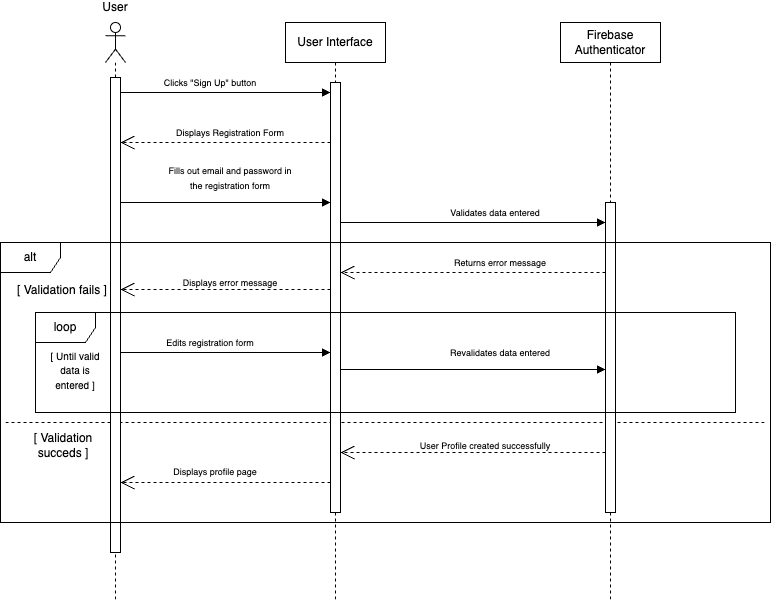

The diagram above was exported from draw.io. Its source (the exported page's mxGraphModel, read from the mxfile embedded in the PNG):
<mxGraphModel dx="480" dy="258" grid="1" gridSize="10" guides="1" tooltips="1" connect="1" arrows="1" fold="1" page="1" pageScale="1" pageWidth="850" pageHeight="1100" math="0" shadow="0">
  <root>
    <mxCell id="0" />
    <mxCell id="1" parent="0" />
    <mxCell id="Zyv9r0zXvYXX4Okh4NJq-32" value="" style="endArrow=none;dashed=1;html=1;rounded=0;" edge="1" parent="1">
      <mxGeometry width="50" height="50" relative="1" as="geometry">
        <mxPoint x="30" y="430" as="sourcePoint" />
        <mxPoint x="790" y="430" as="targetPoint" />
        <Array as="points" />
      </mxGeometry>
    </mxCell>
    <mxCell id="Zyv9r0zXvYXX4Okh4NJq-1" value="" style="shape=umlLifeline;perimeter=lifelinePerimeter;whiteSpace=wrap;html=1;container=1;dropTarget=0;collapsible=0;recursiveResize=0;outlineConnect=0;portConstraint=eastwest;newEdgeStyle={&quot;curved&quot;:0,&quot;rounded&quot;:0};participant=umlActor;" vertex="1" parent="1">
      <mxGeometry x="130" y="30" width="20" height="580" as="geometry" />
    </mxCell>
    <mxCell id="Zyv9r0zXvYXX4Okh4NJq-2" value="" style="html=1;points=[[0,0,0,0,5],[0,1,0,0,-5],[1,0,0,0,5],[1,1,0,0,-5]];perimeter=orthogonalPerimeter;outlineConnect=0;targetShapes=umlLifeline;portConstraint=eastwest;newEdgeStyle={&quot;curved&quot;:0,&quot;rounded&quot;:0};" vertex="1" parent="Zyv9r0zXvYXX4Okh4NJq-1">
      <mxGeometry x="5" y="55" width="10" height="475" as="geometry" />
    </mxCell>
    <mxCell id="Zyv9r0zXvYXX4Okh4NJq-9" value="User" style="text;html=1;align=center;verticalAlign=middle;whiteSpace=wrap;rounded=0;" vertex="1" parent="1">
      <mxGeometry x="125" y="10" width="30" height="10" as="geometry" />
    </mxCell>
    <mxCell id="Zyv9r0zXvYXX4Okh4NJq-10" value="User Interface" style="shape=umlLifeline;perimeter=lifelinePerimeter;whiteSpace=wrap;html=1;container=1;dropTarget=0;collapsible=0;recursiveResize=0;outlineConnect=0;portConstraint=eastwest;newEdgeStyle={&quot;curved&quot;:0,&quot;rounded&quot;:0};" vertex="1" parent="1">
      <mxGeometry x="310" y="30" width="100" height="580" as="geometry" />
    </mxCell>
    <mxCell id="Zyv9r0zXvYXX4Okh4NJq-13" value="" style="html=1;points=[[0,0,0,0,5],[0,1,0,0,-5],[1,0,0,0,5],[1,1,0,0,-5]];perimeter=orthogonalPerimeter;outlineConnect=0;targetShapes=umlLifeline;portConstraint=eastwest;newEdgeStyle={&quot;curved&quot;:0,&quot;rounded&quot;:0};" vertex="1" parent="Zyv9r0zXvYXX4Okh4NJq-10">
      <mxGeometry x="45" y="60" width="10" height="430" as="geometry" />
    </mxCell>
    <mxCell id="Zyv9r0zXvYXX4Okh4NJq-11" value="" style="endArrow=block;endFill=1;html=1;edgeStyle=orthogonalEdgeStyle;align=left;verticalAlign=top;rounded=0;" edge="1" parent="1" source="Zyv9r0zXvYXX4Okh4NJq-2" target="Zyv9r0zXvYXX4Okh4NJq-13">
      <mxGeometry x="-0.4762" y="30" relative="1" as="geometry">
        <mxPoint x="155" y="100" as="sourcePoint" />
        <mxPoint x="365" y="100" as="targetPoint" />
        <Array as="points">
          <mxPoint x="200" y="100" />
          <mxPoint x="200" y="100" />
        </Array>
        <mxPoint as="offset" />
      </mxGeometry>
    </mxCell>
    <mxCell id="Zyv9r0zXvYXX4Okh4NJq-14" value="&lt;font style=&quot;font-size: 9px;&quot;&gt;Clicks &quot;Sign Up&quot; button&lt;/font&gt;" style="text;html=1;align=center;verticalAlign=middle;whiteSpace=wrap;rounded=0;" vertex="1" parent="1">
      <mxGeometry x="170" y="70" width="130" height="40" as="geometry" />
    </mxCell>
    <mxCell id="Zyv9r0zXvYXX4Okh4NJq-17" value="Firebase Authenticator" style="shape=umlLifeline;perimeter=lifelinePerimeter;whiteSpace=wrap;html=1;container=1;dropTarget=0;collapsible=0;recursiveResize=0;outlineConnect=0;portConstraint=eastwest;newEdgeStyle={&quot;curved&quot;:0,&quot;rounded&quot;:0};" vertex="1" parent="1">
      <mxGeometry x="585" y="30" width="100" height="580" as="geometry" />
    </mxCell>
    <mxCell id="Zyv9r0zXvYXX4Okh4NJq-18" value="" style="html=1;points=[[0,0,0,0,5],[0,1,0,0,-5],[1,0,0,0,5],[1,1,0,0,-5]];perimeter=orthogonalPerimeter;outlineConnect=0;targetShapes=umlLifeline;portConstraint=eastwest;newEdgeStyle={&quot;curved&quot;:0,&quot;rounded&quot;:0};" vertex="1" parent="Zyv9r0zXvYXX4Okh4NJq-17">
      <mxGeometry x="45" y="180" width="10" height="310" as="geometry" />
    </mxCell>
    <mxCell id="Zyv9r0zXvYXX4Okh4NJq-20" value="&lt;font style=&quot;font-size: 9px;&quot;&gt;Displays Registration Form&lt;/font&gt;" style="text;html=1;align=center;verticalAlign=middle;whiteSpace=wrap;rounded=0;" vertex="1" parent="1">
      <mxGeometry x="190" y="120" width="130" height="40" as="geometry" />
    </mxCell>
    <mxCell id="Zyv9r0zXvYXX4Okh4NJq-22" value="&lt;font style=&quot;font-size: 9px;&quot;&gt;Fills out email and password in the registration form&lt;/font&gt;" style="text;html=1;align=center;verticalAlign=middle;whiteSpace=wrap;rounded=0;" vertex="1" parent="1">
      <mxGeometry x="190" y="180" width="130" height="10" as="geometry" />
    </mxCell>
    <mxCell id="Zyv9r0zXvYXX4Okh4NJq-23" value="" style="endArrow=block;endFill=1;html=1;edgeStyle=orthogonalEdgeStyle;align=left;verticalAlign=top;rounded=0;" edge="1" parent="1" source="Zyv9r0zXvYXX4Okh4NJq-2" target="Zyv9r0zXvYXX4Okh4NJq-13">
      <mxGeometry x="-0.4762" y="30" relative="1" as="geometry">
        <mxPoint x="150" y="190" as="sourcePoint" />
        <mxPoint x="150" y="210" as="targetPoint" />
        <Array as="points">
          <mxPoint x="250" y="210" />
          <mxPoint x="250" y="210" />
        </Array>
        <mxPoint as="offset" />
      </mxGeometry>
    </mxCell>
    <mxCell id="Zyv9r0zXvYXX4Okh4NJq-25" value="&lt;font style=&quot;font-size: 9px;&quot;&gt;Validates data entered&lt;/font&gt;" style="text;html=1;align=center;verticalAlign=middle;whiteSpace=wrap;rounded=0;" vertex="1" parent="1">
      <mxGeometry x="455" y="210" width="130" height="20" as="geometry" />
    </mxCell>
    <mxCell id="Zyv9r0zXvYXX4Okh4NJq-26" value="" style="endArrow=block;endFill=1;html=1;edgeStyle=orthogonalEdgeStyle;align=left;verticalAlign=top;rounded=0;" edge="1" parent="1">
      <mxGeometry x="-0.4762" y="30" relative="1" as="geometry">
        <mxPoint x="365" y="230.0022580645161" as="sourcePoint" />
        <mxPoint x="630" y="230.0022580645161" as="targetPoint" />
        <Array as="points">
          <mxPoint x="620" y="229.97" />
          <mxPoint x="620" y="229.97" />
        </Array>
        <mxPoint as="offset" />
      </mxGeometry>
    </mxCell>
    <mxCell id="Zyv9r0zXvYXX4Okh4NJq-27" value="alt" style="shape=umlFrame;whiteSpace=wrap;html=1;pointerEvents=0;" vertex="1" parent="1">
      <mxGeometry x="25" y="250" width="770" height="280" as="geometry" />
    </mxCell>
    <mxCell id="Zyv9r0zXvYXX4Okh4NJq-28" value="&lt;font style=&quot;font-size: 9px;&quot;&gt;Returns error message&lt;/font&gt;" style="text;html=1;align=center;verticalAlign=middle;whiteSpace=wrap;rounded=0;" vertex="1" parent="1">
      <mxGeometry x="460" y="260" width="130" height="20" as="geometry" />
    </mxCell>
    <mxCell id="Zyv9r0zXvYXX4Okh4NJq-33" value="" style="endArrow=open;endSize=12;dashed=1;html=1;rounded=0;" edge="1" parent="1">
      <mxGeometry x="-0.1178" y="10" width="160" relative="1" as="geometry">
        <mxPoint x="630" y="280.0000000000001" as="sourcePoint" />
        <mxPoint x="365" y="280" as="targetPoint" />
        <Array as="points">
          <mxPoint x="630" y="280" />
        </Array>
        <mxPoint as="offset" />
      </mxGeometry>
    </mxCell>
    <mxCell id="Zyv9r0zXvYXX4Okh4NJq-35" value="&lt;font style=&quot;font-size: 9px;&quot;&gt;Displays error message&lt;/font&gt;" style="text;html=1;align=center;verticalAlign=middle;whiteSpace=wrap;rounded=0;" vertex="1" parent="1">
      <mxGeometry x="200" y="280" width="110" height="20" as="geometry" />
    </mxCell>
    <mxCell id="Zyv9r0zXvYXX4Okh4NJq-36" value="loop" style="shape=umlFrame;whiteSpace=wrap;html=1;pointerEvents=0;" vertex="1" parent="1">
      <mxGeometry x="60" y="320" width="700" height="100" as="geometry" />
    </mxCell>
    <mxCell id="Zyv9r0zXvYXX4Okh4NJq-37" value="[ Validation fails ]" style="text;html=1;align=center;verticalAlign=middle;whiteSpace=wrap;rounded=0;" vertex="1" parent="1">
      <mxGeometry x="32.5" y="280" width="110" height="35" as="geometry" />
    </mxCell>
    <mxCell id="Zyv9r0zXvYXX4Okh4NJq-38" value="&lt;font style=&quot;font-size: 10px;&quot;&gt;[ Until valid data is entered ]&lt;/font&gt;" style="text;html=1;align=center;verticalAlign=middle;whiteSpace=wrap;rounded=0;" vertex="1" parent="1">
      <mxGeometry x="70" y="360" width="60" height="35" as="geometry" />
    </mxCell>
    <mxCell id="Zyv9r0zXvYXX4Okh4NJq-39" value="" style="endArrow=block;endFill=1;html=1;edgeStyle=orthogonalEdgeStyle;align=left;verticalAlign=top;rounded=0;" edge="1" parent="1">
      <mxGeometry x="-0.4762" y="30" relative="1" as="geometry">
        <mxPoint x="145" y="360" as="sourcePoint" />
        <mxPoint x="355" y="360" as="targetPoint" />
        <Array as="points">
          <mxPoint x="310" y="360" />
          <mxPoint x="310" y="360" />
        </Array>
        <mxPoint as="offset" />
      </mxGeometry>
    </mxCell>
    <mxCell id="Zyv9r0zXvYXX4Okh4NJq-40" value="&lt;font style=&quot;font-size: 9px;&quot;&gt;Edits registration form&lt;/font&gt;" style="text;html=1;align=center;verticalAlign=middle;whiteSpace=wrap;rounded=0;" vertex="1" parent="1">
      <mxGeometry x="190" y="340" width="90" height="20" as="geometry" />
    </mxCell>
    <mxCell id="Zyv9r0zXvYXX4Okh4NJq-41" value="" style="endArrow=block;endFill=1;html=1;edgeStyle=orthogonalEdgeStyle;align=left;verticalAlign=top;rounded=0;" edge="1" parent="1">
      <mxGeometry x="-0.4762" y="30" relative="1" as="geometry">
        <mxPoint x="365" y="376.9999999999999" as="sourcePoint" />
        <mxPoint x="630" y="376.9999999999999" as="targetPoint" />
        <Array as="points">
          <mxPoint x="580" y="377" />
          <mxPoint x="580" y="377" />
        </Array>
        <mxPoint as="offset" />
      </mxGeometry>
    </mxCell>
    <mxCell id="Zyv9r0zXvYXX4Okh4NJq-42" value="[ Validation succeds ]" style="text;html=1;align=center;verticalAlign=middle;whiteSpace=wrap;rounded=0;" vertex="1" parent="1">
      <mxGeometry x="37.5" y="435" width="100" height="35" as="geometry" />
    </mxCell>
    <mxCell id="Zyv9r0zXvYXX4Okh4NJq-43" value="" style="endArrow=open;endSize=12;dashed=1;html=1;rounded=0;" edge="1" parent="1">
      <mxGeometry x="-0.1178" y="10" width="160" relative="1" as="geometry">
        <mxPoint x="630" y="460" as="sourcePoint" />
        <mxPoint x="365" y="460" as="targetPoint" />
        <Array as="points">
          <mxPoint x="620" y="460" />
        </Array>
        <mxPoint as="offset" />
      </mxGeometry>
    </mxCell>
    <mxCell id="Zyv9r0zXvYXX4Okh4NJq-44" value="&lt;font style=&quot;font-size: 9px;&quot;&gt;User Profile created successfully&lt;/font&gt;" style="text;html=1;align=center;verticalAlign=middle;whiteSpace=wrap;rounded=0;" vertex="1" parent="1">
      <mxGeometry x="425" y="443.75" width="170" height="17.5" as="geometry" />
    </mxCell>
    <mxCell id="Zyv9r0zXvYXX4Okh4NJq-50" value="" style="endArrow=open;endSize=12;dashed=1;html=1;rounded=0;" edge="1" parent="1">
      <mxGeometry x="-0.1178" y="10" width="160" relative="1" as="geometry">
        <mxPoint x="355" y="297" as="sourcePoint" />
        <mxPoint x="145" y="297" as="targetPoint" />
        <Array as="points">
          <mxPoint x="350" y="297" />
        </Array>
        <mxPoint as="offset" />
      </mxGeometry>
    </mxCell>
    <mxCell id="Zyv9r0zXvYXX4Okh4NJq-51" value="&lt;font style=&quot;font-size: 9px;&quot;&gt;Revalidates data entered&lt;/font&gt;" style="text;html=1;align=center;verticalAlign=middle;whiteSpace=wrap;rounded=0;" vertex="1" parent="1">
      <mxGeometry x="460" y="350" width="130" height="20" as="geometry" />
    </mxCell>
    <mxCell id="Zyv9r0zXvYXX4Okh4NJq-52" value="" style="endArrow=open;endSize=12;dashed=1;html=1;rounded=0;" edge="1" parent="1" source="Zyv9r0zXvYXX4Okh4NJq-13" target="Zyv9r0zXvYXX4Okh4NJq-2">
      <mxGeometry x="-0.1178" y="10" width="160" relative="1" as="geometry">
        <mxPoint x="352.5" y="140" as="sourcePoint" />
        <mxPoint x="142.5" y="140" as="targetPoint" />
        <Array as="points">
          <mxPoint x="250" y="150" />
        </Array>
        <mxPoint as="offset" />
      </mxGeometry>
    </mxCell>
    <mxCell id="Zyv9r0zXvYXX4Okh4NJq-53" value="" style="endArrow=open;endSize=12;dashed=1;html=1;rounded=0;" edge="1" parent="1" source="Zyv9r0zXvYXX4Okh4NJq-13" target="Zyv9r0zXvYXX4Okh4NJq-2">
      <mxGeometry x="-0.1178" y="10" width="160" relative="1" as="geometry">
        <mxPoint x="352.5" y="500" as="sourcePoint" />
        <mxPoint x="150" y="500" as="targetPoint" />
        <Array as="points">
          <mxPoint x="350" y="490" />
          <mxPoint x="320" y="490" />
          <mxPoint x="300" y="490" />
          <mxPoint x="250" y="490" />
          <mxPoint x="200" y="490" />
          <mxPoint x="170" y="490" />
        </Array>
        <mxPoint as="offset" />
      </mxGeometry>
    </mxCell>
    <mxCell id="Zyv9r0zXvYXX4Okh4NJq-54" value="&lt;font style=&quot;font-size: 9px;&quot;&gt;Displays profile page&lt;/font&gt;" style="text;html=1;align=center;verticalAlign=middle;whiteSpace=wrap;rounded=0;" vertex="1" parent="1">
      <mxGeometry x="155" y="470" width="170" height="17.5" as="geometry" />
    </mxCell>
  </root>
</mxGraphModel>